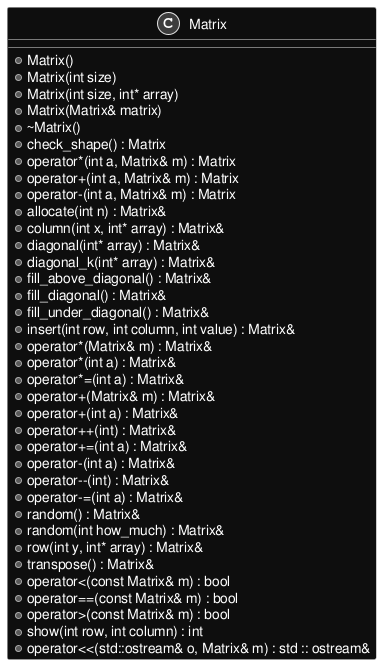

The diagram above was rendered by PlantUML. Its source (embedded in the PNG):
@startuml inline_umlgraph_1.png
skinparam monochrome reverse
skinparam backgroundColor transparent

class Matrix {
+Matrix()
+Matrix(int size)
+Matrix(int size, int* array)
+Matrix(Matrix& matrix)
+~Matrix()
+check_shape() : Matrix
+operator*(int a, Matrix& m) : Matrix
+operator+(int a, Matrix& m) : Matrix
+operator-(int a, Matrix& m) : Matrix
+allocate(int n) : Matrix&
+column(int x, int* array) : Matrix&
+diagonal(int* array) : Matrix&
+diagonal_k(int* array) : Matrix&
+fill_above_diagonal() : Matrix&
+fill_diagonal() : Matrix&
+fill_under_diagonal() : Matrix&
+insert(int row, int column, int value) : Matrix&
+operator*(Matrix& m) : Matrix&
+operator*(int a) : Matrix&
+operator*=(int a) : Matrix&
+operator+(Matrix& m) : Matrix&
+operator+(int a) : Matrix&
+operator++(int) : Matrix&
+operator+=(int a) : Matrix&
+operator-(int a) : Matrix&
+operator--(int) : Matrix&
+operator-=(int a) : Matrix&
+random() : Matrix&
+random(int how_much) : Matrix&
+row(int y, int* array) : Matrix&
+transpose() : Matrix&
+operator<(const Matrix& m) : bool
+operator==(const Matrix& m) : bool
+operator>(const Matrix& m) : bool
+show(int row, int column) : int
+operator<<(std::ostream& o, Matrix& m) : std :: ostream&

}
@enduml